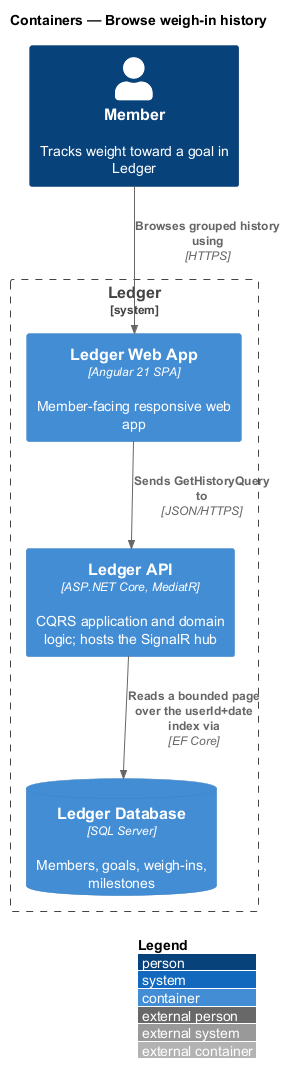

The diagram above was rendered by PlantUML. Its source (embedded in the PNG):
@startuml
!include <C4/C4_Container>
LAYOUT_WITH_LEGEND()
title Containers — Browse weigh-in history

Person(member, "Member", "Tracks weight toward a goal in Ledger")
System_Boundary(ledger, "Ledger") {
  Container(web, "Ledger Web App", "Angular 21 SPA", "Member-facing responsive web app")
  Container(api, "Ledger API", "ASP.NET Core, MediatR", "CQRS application and domain logic; hosts the SignalR hub")
  ContainerDb(db, "Ledger Database", "SQL Server", "Members, goals, weigh-ins, milestones")
}
Rel(member, web, "Browses grouped history using", "HTTPS")
Rel(web, api, "Sends GetHistoryQuery to", "JSON/HTTPS")
Rel(api, db, "Reads a bounded page over the userId+date index via", "EF Core")
@enduml